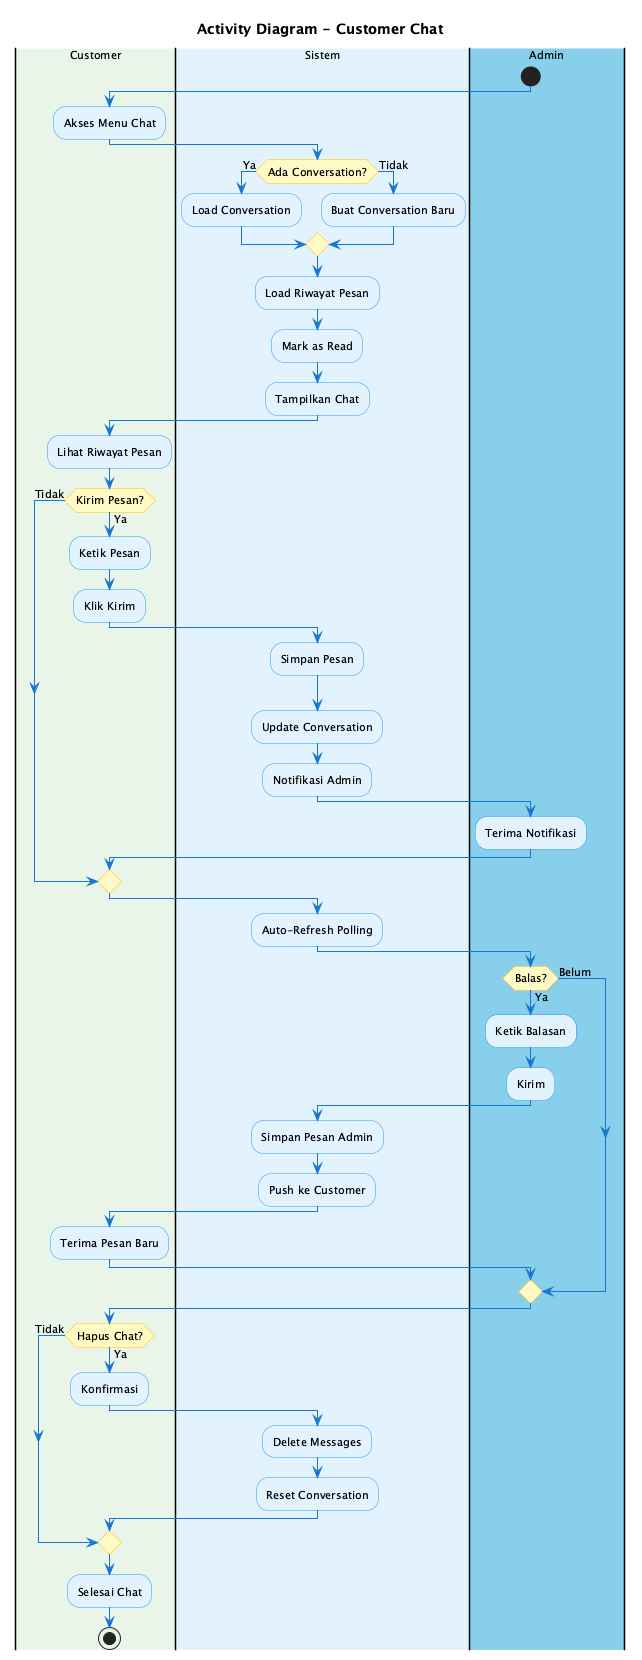

The diagram above was rendered by PlantUML. Its source (embedded in the PNG):
@startuml Activity Diagram - Customer Chat
skinparam backgroundColor #FEFEFE
skinparam ActivityBackgroundColor #E3F2FD
skinparam ActivityBorderColor #2196F3
skinparam ActivityDiamondBackgroundColor #FFF9C4
skinparam ActivityDiamondBorderColor #FFC107
skinparam ArrowColor #1976D2
skinparam defaultFontSize 11

title Activity Diagram - Customer Chat

|#E8F5E9|Customer|
|#E3F2FD|Sistem|
|#87CEEB|Admin|

start

|Customer|
:Akses Menu Chat;

|Sistem|
if (Ada Conversation?) then (Ya)
  :Load Conversation;
else (Tidak)
  :Buat Conversation Baru;
endif

:Load Riwayat Pesan;
:Mark as Read;
:Tampilkan Chat;

|Customer|
:Lihat Riwayat Pesan;

if (Kirim Pesan?) then (Ya)
  :Ketik Pesan;
  :Klik Kirim;
  
  |Sistem|
  :Simpan Pesan;
  :Update Conversation;
  :Notifikasi Admin;
  
  |Admin|
  :Terima Notifikasi;
else (Tidak)
endif

|Sistem|
:Auto-Refresh Polling;

|Admin|
if (Balas?) then (Ya)
  :Ketik Balasan;
  :Kirim;
  
  |Sistem|
  :Simpan Pesan Admin;
  :Push ke Customer;
  
  |Customer|
  :Terima Pesan Baru;
else (Belum)
endif

|Customer|
if (Hapus Chat?) then (Ya)
  :Konfirmasi;
  
  |Sistem|
  :Delete Messages;
  :Reset Conversation;
else (Tidak)
endif

|Customer|
:Selesai Chat;

stop

@enduml